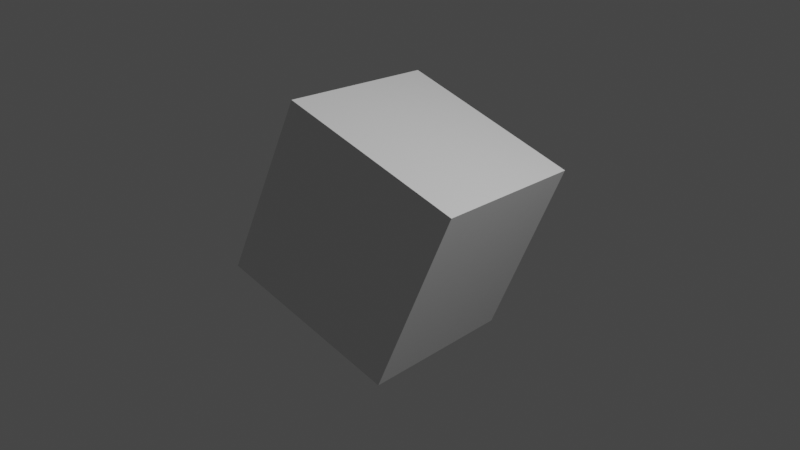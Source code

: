 # Source: test.blend  (saved by Blender 2.83.19; exported with 4.5.12 LTS)
import bpy
from mathutils import Matrix  # noqa: F401  (used for matrix-valued properties, if any)

bpy.ops.wm.read_factory_settings(use_empty=True)
scene = bpy.context.scene
scene.name = 'Scene'

# ---- collections
col_collection = bpy.data.collections.new('Collection'); scene.collection.children.link(col_collection)

# ---- materials (node trees are filled in below, after node groups)
mat_material = bpy.data.materials.new('Material')
mat_material.alpha_threshold = 0.0
mat_material.line_color = (0.0, 0.0, 0.0, 1.0)

# ---- material node trees
mat_material.use_nodes = True; mat_material.node_tree.nodes.clear()
_N = mat_material.node_tree.nodes; _L = mat_material.node_tree.links
n0 = _N.new('ShaderNodeOutputMaterial'); n0.name = 'Material Output'; n0.location = (300, 300)
n1 = _N.new('ShaderNodeBsdfPrincipled'); n1.name = 'Principled BSDF'; n1.location = (10, 300)
n1.distribution = 'GGX'
n1.subsurface_method = 'BURLEY'
n1.inputs[2].default_value = 0.4
n1.inputs[3].default_value = 1.45
n1.inputs[27].default_value = (0.0, 0.0, 0.0, 1.0)
n1.inputs[28].default_value = 1.0
_L.new(n1.outputs[0], n0.inputs[0])
n0.is_active_output = True

# ---- world
world_world = bpy.data.worlds.new('World'); scene.world = world_world
world_world.use_nodes = True; world_world.node_tree.nodes.clear()
_N = world_world.node_tree.nodes; _L = world_world.node_tree.links
n0 = _N.new('ShaderNodeOutputWorld'); n0.name = 'World Output'; n0.location = (300, 300)
n1 = _N.new('ShaderNodeBackground'); n1.name = 'Background'; n1.location = (10, 300)
n1.inputs[0].default_value = (0.05088, 0.05088, 0.05088, 1.0)
_L.new(n1.outputs[0], n0.inputs[0])
n0.is_active_output = True
world_world.color = (0.05088, 0.05088, 0.05088)
world_world.use_sun_shadow = False
world_world.sun_shadow_jitter_overblur = 0.0

# ---- cameras
cam_camera = bpy.data.cameras.new('Camera')
cam_camera.clip_end = 100.0
cam_camera.ortho_scale = 7.314

# ---- lights
light_light = bpy.data.lights.new('Light', 'POINT')
light_light.transmission_factor = 0.0
light_light.energy = 1000.0
light_light.shadow_soft_size = 0.1
light_light.shadow_maximum_resolution = 0.006
light_light.use_absolute_resolution = True

# ---- meshes
me_cube = bpy.data.meshes.new('Cube')
me_cube.from_pydata([(1.0, 1.0, 1.0), (1.0, 1.0, -1.0), (1.0, -1.0, 1.0), (1.0, -1.0, -1.0), (-1.0, 1.0, 1.0), (-1.0, 1.0, -1.0), (-1.0, -1.0, 1.0), (-1.0, -1.0, -1.0)], [], [(0, 4, 6, 2), (3, 2, 6, 7), (7, 6, 4, 5), (5, 1, 3, 7), (1, 0, 2, 3), (5, 4, 0, 1)])
_uv = me_cube.uv_layers.new(name='UVMap')
_uv.uv.foreach_set('vector', [0.625, 0.5, 0.875, 0.5, 0.875, 0.75, 0.625, 0.75, 0.375, 0.75, 0.625, 0.75, 0.625, 1.0, 0.375, 1.0, 0.375, 0.0, 0.625, 0.0, 0.625, 0.25, 0.375, 0.25, 0.125, 0.5, 0.375, 0.5, 0.375, 0.75, 0.125, 0.75, 0.375, 0.5, 0.625, 0.5, 0.625, 0.75, 0.375, 0.75, 0.375, 0.25, 0.625, 0.25, 0.625, 0.5, 0.375, 0.5])
me_cube.materials.append(mat_material)
me_cube.use_remesh_preserve_volume = False
me_cube.use_remesh_preserve_attributes = False
me_cube.use_mirror_vertex_groups = False
me_cube.update()

# ---- objects
ob_cube = bpy.data.objects.new('Cube', me_cube)
ob_light = bpy.data.objects.new('Light', light_light)
ob_camera = bpy.data.objects.new('Camera', cam_camera)

# ---- transforms, parenting, visibility, modifiers, constraints
ob_cube.location = (0.0, 0.0, 0.0)
ob_cube.rotation_euler = (1.445, 0.3273, 0.1225)
ob_cube.lock_rotations_4d = False
ob_cube.empty_display_type = 'ARROWS'
ob_cube.lineart.crease_threshold = 0.0
ob_light.location = (4.076, 1.005, 5.904)
ob_light.rotation_euler = (0.6503, 0.05522, 1.866)
ob_light.lock_rotations_4d = False
ob_light.empty_display_type = 'ARROWS'
ob_light.color = (0.0, 0.0, 0.0, 0.0)
ob_light.lineart.crease_threshold = 0.0
ob_camera.location = (7.359, -6.926, 4.958)
ob_camera.rotation_euler = (1.109, 0.0, 0.8149)
ob_camera.lock_rotations_4d = False
ob_camera.empty_display_type = 'ARROWS'
ob_camera.color = (0.0, 0.0, 0.0, 0.0)
ob_camera.display_type = 'WIRE'
ob_camera.lineart.crease_threshold = 0.0

# ---- collection membership
col_collection.objects.link(ob_cube)
col_collection.objects.link(ob_light)
col_collection.objects.link(ob_camera)

# ---- scene / render settings (as saved in the file)
scene.camera = ob_camera
scene.frame_start = 1; scene.frame_end = 250; scene.frame_set(1)
scene.render.engine = 'BLENDER_EEVEE_NEXT'
scene.cycles.use_denoising = False
scene.cycles.samples = 128
scene.cycles.sampling_pattern = 'TABULATED_SOBOL'
scene.cycles.use_adaptive_sampling = False
scene.cycles.use_light_tree = False
scene.view_settings.view_transform = 'Filmic'
bpy.context.view_layer.update()
